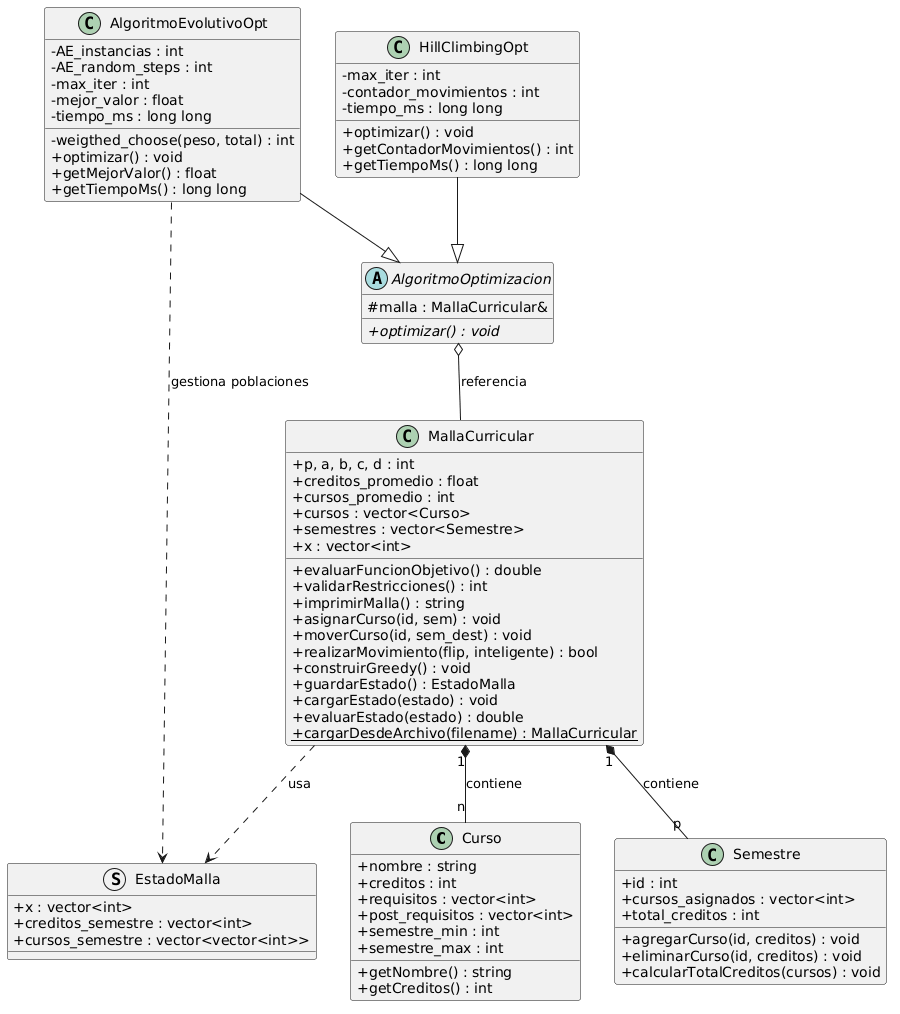

The diagram above was rendered by PlantUML. Its source (embedded in the PNG):
@startuml
skinparam classAttributeIconSize 0

class Curso {
  + nombre : string
  + creditos : int
  + requisitos : vector<int>
  + post_requisitos : vector<int>
  + semestre_min : int
  + semestre_max : int
  + getNombre() : string
  + getCreditos() : int
}

class Semestre {
  + id : int
  + cursos_asignados : vector<int>
  + total_creditos : int
  + agregarCurso(id, creditos) : void
  + eliminarCurso(id, creditos) : void
  + calcularTotalCreditos(cursos) : void
}

struct EstadoMalla {
  + x : vector<int>
  + creditos_semestre : vector<int>
  + cursos_semestre : vector<vector<int>>
}

class MallaCurricular {
  + p, a, b, c, d : int
  + creditos_promedio : float
  + cursos_promedio : int
  + cursos : vector<Curso>
  + semestres : vector<Semestre>
  + x : vector<int>
  + evaluarFuncionObjetivo() : double
  + validarRestricciones() : int
  + imprimirMalla() : string
  + asignarCurso(id, sem) : void
  + moverCurso(id, sem_dest) : void
  + realizarMovimiento(flip, inteligente) : bool
  + construirGreedy() : void
  + guardarEstado() : EstadoMalla
  + cargarEstado(estado) : void
  + evaluarEstado(estado) : double
  + {static} cargarDesdeArchivo(filename) : MallaCurricular
}

abstract class AlgoritmoOptimizacion {
  # malla : MallaCurricular&
  + {abstract} optimizar() : void
}

class HillClimbingOpt {
  - max_iter : int
  - contador_movimientos : int
  - tiempo_ms : long long
  + optimizar() : void
  + getContadorMovimientos() : int
  + getTiempoMs() : long long
}

class AlgoritmoEvolutivoOpt {
  - AE_instancias : int
  - AE_random_steps : int
  - max_iter : int
  - mejor_valor : float
  - tiempo_ms : long long
  - weigthed_choose(peso, total) : int
  + optimizar() : void
  + getMejorValor() : float
  + getTiempoMs() : long long
}

MallaCurricular "1" *-- "p" Semestre : contiene
MallaCurricular "1" *-- "n" Curso : contiene
MallaCurricular ..> EstadoMalla : usa
AlgoritmoOptimizacion o-- MallaCurricular : referencia
HillClimbingOpt --|> AlgoritmoOptimizacion
AlgoritmoEvolutivoOpt --|> AlgoritmoOptimizacion
AlgoritmoEvolutivoOpt ..> EstadoMalla : gestiona poblaciones
@enduml